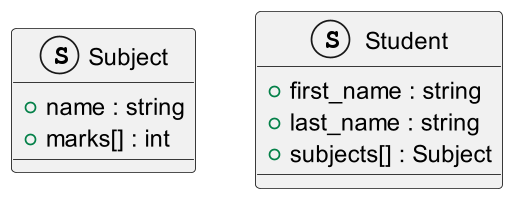

The diagram above was rendered by PlantUML. Its source (embedded in the PNG):
@startuml
'https://plantuml.com/class-diagram

struct Subject {
+ name : string
+ marks[] : int
}

struct Student {
+ first_name : string
+ last_name : string
+ subjects[] : Subject
}

@enduml